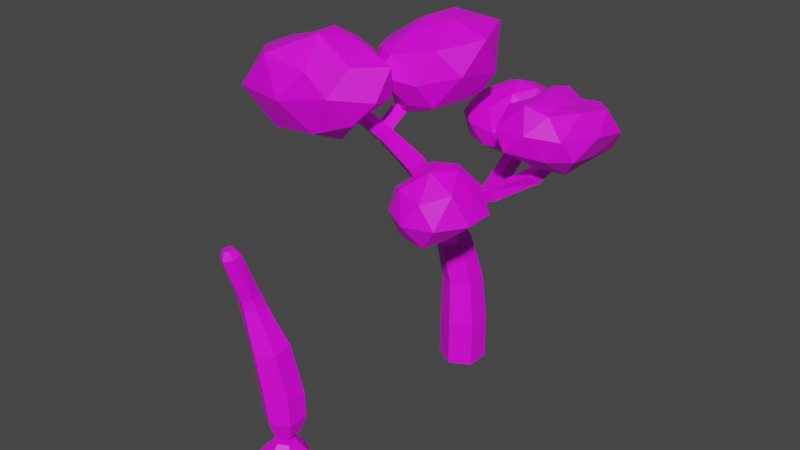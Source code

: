# Source: Tree.blend  (saved by Blender 3.4.6; exported with 4.5.12 LTS)
import bpy
from mathutils import Matrix  # noqa: F401  (used for matrix-valued properties, if any)

bpy.ops.wm.read_factory_settings(use_empty=True)
scene = bpy.context.scene
scene.name = 'Scene'

# ---- collections
col_collection = bpy.data.collections.new('Collection'); scene.collection.children.link(col_collection)

# ---- images (referenced by path relative to the original .blend; pixels are not part of the script)
import os
ASSET_DIR = os.environ.get("B2B_ASSET_DIR", "")  # directory of the original .blend (textures are referenced by path, not embedded)
HERE = os.path.dirname(os.path.abspath(__file__))  # packed textures are extracted next to this script under _unpacked/

def load_image(name, relpath, width, height, colorspace="sRGB"):
    """Load a texture the original file referenced (path relative to the .blend, or extracted next to this script)."""
    p = next((c for c in (os.path.join(HERE, relpath), os.path.join(ASSET_DIR, relpath)) if relpath and os.path.exists(c)), "")
    if p:
        img = bpy.data.images.load(p, check_existing=True)
        img.name = name
    else:  # same state as the original file: an image datablock whose file is absent (Cycles renders it pink)
        img = bpy.data.images.new(name, width, height)
        img.source = "FILE"
        img.filepath = "//" + (relpath or name)
    img.colorspace_settings.name = colorspace
    return img
img_colorpallet_png = load_image('ColorPallet.png', 'ColorPallet.png', 1024, 1024, 'sRGB')

# ---- materials (node trees are filled in below, after node groups)
mat_wood = bpy.data.materials.new('Wood')
mat_wood.use_transparent_shadow = False
mat_leafes = bpy.data.materials.new('Leafes')
mat_leafes.use_transparent_shadow = False
mat_wood_001 = bpy.data.materials.new('Wood.001')
mat_wood_001.use_transparent_shadow = False
mat_leafes_001 = bpy.data.materials.new('Leafes.001')
mat_leafes_001.use_transparent_shadow = False
mat_leafes_002 = bpy.data.materials.new('Leafes.002')
mat_leafes_002.use_transparent_shadow = False

# ---- material node trees
mat_wood.use_nodes = True; mat_wood.node_tree.nodes.clear()
_N = mat_wood.node_tree.nodes; _L = mat_wood.node_tree.links
n0 = _N.new('ShaderNodeBsdfPrincipled'); n0.name = 'Principled BSDF'; n0.location = (10, 300)
n0.distribution = 'GGX'
n0.subsurface_method = 'BURLEY'
n0.inputs[3].default_value = 1.45
n0.inputs[27].default_value = (0.0, 0.0, 0.0, 1.0)
n0.inputs[28].default_value = 1.0
n1 = _N.new('ShaderNodeOutputMaterial'); n1.name = 'Material Output'; n1.location = (300, 300)
n2 = _N.new('ShaderNodeTexImage'); n2.name = 'Image Texture'; n2.location = (-348, 195)
n2.image = img_colorpallet_png
_L.new(n0.outputs[0], n1.inputs[0])
_L.new(n2.outputs[0], n0.inputs[0])
n1.is_active_output = True
mat_leafes.use_nodes = True; mat_leafes.node_tree.nodes.clear()
_N = mat_leafes.node_tree.nodes; _L = mat_leafes.node_tree.links
n0 = _N.new('ShaderNodeBsdfPrincipled'); n0.name = 'Principled BSDF'; n0.location = (10, 300)
n0.distribution = 'GGX'
n0.subsurface_method = 'BURLEY'
n0.inputs[3].default_value = 1.45
n0.inputs[27].default_value = (0.0, 0.0, 0.0, 1.0)
n0.inputs[28].default_value = 1.0
n1 = _N.new('ShaderNodeOutputMaterial'); n1.name = 'Material Output'; n1.location = (300, 300)
n2 = _N.new('ShaderNodeTexImage'); n2.name = 'Image Texture'; n2.location = (-348, 195)
n2.image = img_colorpallet_png
_L.new(n0.outputs[0], n1.inputs[0])
_L.new(n2.outputs[0], n0.inputs[0])
n1.is_active_output = True
mat_wood_001.use_nodes = True; mat_wood_001.node_tree.nodes.clear()
_N = mat_wood_001.node_tree.nodes; _L = mat_wood_001.node_tree.links
n0 = _N.new('ShaderNodeBsdfPrincipled'); n0.name = 'Principled BSDF'; n0.location = (10, 300)
n0.distribution = 'GGX'
n0.subsurface_method = 'BURLEY'
n0.inputs[3].default_value = 1.45
n0.inputs[27].default_value = (0.0, 0.0, 0.0, 1.0)
n0.inputs[28].default_value = 1.0
n1 = _N.new('ShaderNodeOutputMaterial'); n1.name = 'Material Output'; n1.location = (300, 300)
n2 = _N.new('ShaderNodeTexImage'); n2.name = 'Image Texture.001'; n2.location = (-348, 195)
n2.image = img_colorpallet_png
_L.new(n0.outputs[0], n1.inputs[0])
_L.new(n2.outputs[0], n0.inputs[0])
n1.is_active_output = True
mat_leafes_001.use_nodes = True; mat_leafes_001.node_tree.nodes.clear()
_N = mat_leafes_001.node_tree.nodes; _L = mat_leafes_001.node_tree.links
n0 = _N.new('ShaderNodeBsdfPrincipled'); n0.name = 'Principled BSDF'; n0.location = (10, 300)
n0.distribution = 'GGX'
n0.subsurface_method = 'BURLEY'
n0.inputs[3].default_value = 1.45
n0.inputs[27].default_value = (0.0, 0.0, 0.0, 1.0)
n0.inputs[28].default_value = 1.0
n1 = _N.new('ShaderNodeOutputMaterial'); n1.name = 'Material Output'; n1.location = (300, 300)
_L.new(n0.outputs[0], n1.inputs[0])
n1.is_active_output = True
mat_leafes_002.use_nodes = True; mat_leafes_002.node_tree.nodes.clear()
_N = mat_leafes_002.node_tree.nodes; _L = mat_leafes_002.node_tree.links
n0 = _N.new('ShaderNodeBsdfPrincipled'); n0.name = 'Principled BSDF'; n0.location = (10, 300)
n0.distribution = 'GGX'
n0.subsurface_method = 'BURLEY'
n0.inputs[3].default_value = 1.45
n0.inputs[27].default_value = (0.0, 0.0, 0.0, 1.0)
n0.inputs[28].default_value = 1.0
n1 = _N.new('ShaderNodeOutputMaterial'); n1.name = 'Material Output'; n1.location = (300, 300)
_L.new(n0.outputs[0], n1.inputs[0])
n1.is_active_output = True

# ---- world
world_world = bpy.data.worlds.new('World'); scene.world = world_world
world_world.use_nodes = True; world_world.node_tree.nodes.clear()
_N = world_world.node_tree.nodes; _L = world_world.node_tree.links
n0 = _N.new('ShaderNodeOutputWorld'); n0.name = 'World Output'; n0.location = (300, 300)
n1 = _N.new('ShaderNodeBackground'); n1.name = 'Background'; n1.location = (10, 300)
n1.inputs[0].default_value = (0.05088, 0.05088, 0.05088, 1.0)
_L.new(n1.outputs[0], n0.inputs[0])
n0.is_active_output = True
world_world.color = (0.05088, 0.05088, 0.05088)
world_world.use_sun_shadow = False
world_world.sun_shadow_jitter_overblur = 0.0

# ---- meshes
me_icosphere_003 = bpy.data.meshes.new('Icosphere.003')
me_icosphere_003.from_pydata([(0.5006, 10.08, -2.556), (2.159, 10.93, -1.449), (-0.1553, 10.95, -0.7243), (-1.903, 10.92, -2.404), (-0.1676, 11.0, -4.573), (2.385, 10.77, -4.101), (1.012, 12.68, -1.018), (-1.43, 12.73, -1.337), (-1.467, 12.88, -3.819), (1.305, 12.83, -4.939), (2.521, 12.97, -2.633), (0.5108, 13.96, -2.592), (0.1744, 10.34, -1.661), (1.4, 10.25, -1.971), (1.017, 10.87, -0.9453), (2.649, 10.55, -2.589), (1.525, 10.12, -3.3), (-0.6614, 10.27, -2.52), (-1.412, 10.82, -1.41), (0.1905, 10.3, -3.517), (-0.9834, 10.87, -3.567), (1.243, 10.59, -4.745), (2.826, 11.86, -1.831), (3.053, 11.92, -3.551), (0.4636, 11.79, -0.5237), (1.685, 11.84, -1.003), (-2.138, 11.91, -1.734), (-1.112, 11.9, -0.8068), (-1.109, 11.9, -4.767), (-1.93, 11.98, -3.274), (2.175, 11.9, -4.924), (0.4861, 11.92, -5.477), (1.952, 12.99, -1.635), (-0.1018, 12.81, -1.043), (-1.646, 12.94, -2.556), (-0.2479, 12.96, -4.852), (2.262, 13.08, -3.757), (0.8379, 13.56, -1.672), (1.665, 13.78, -2.595), (-0.3194, 13.48, -2.012), (-0.3654, 13.59, -3.164), (0.827, 13.66, -3.517), (-0.1661, -0.7896, -0.6961), (-0.1661, 1.593, -0.6961), (0.8655, -0.7896, -0.1005), (0.8655, 1.593, -0.1005), (0.8655, -0.7896, 1.091), (0.8655, 1.593, 1.091), (-0.1661, -0.7896, 1.686), (-0.1661, 1.593, 1.686), (-1.198, -0.7896, 1.091), (-1.198, 1.593, 1.091), (-1.198, -0.7896, -0.1005), (-1.198, 1.593, -0.1005), (-0.2763, 3.93, -0.5533), (0.6316, 3.93, -0.02914), (0.6316, 3.93, 1.019), (-0.2763, 3.93, 1.543), (-1.184, 3.93, 1.019), (-1.184, 3.93, -0.02914), (-0.6539, 6.277, -0.07472), (0.127, 6.378, 0.3901), (0.1407, 6.247, 1.295), (-0.6265, 6.014, 1.735), (-1.407, 5.914, 1.27), (-1.421, 6.045, 0.3652), (-1.416, 8.795, 1.128), (-0.898, 8.881, 1.317), (-0.7638, 8.737, 1.84), (-1.148, 8.507, 2.173), (-1.666, 8.421, 1.984), (-1.8, 8.565, 1.462), (-1.941, 10.81, 2.144), (-1.466, 10.96, 2.399), (-1.323, 10.71, 2.881), (-1.655, 10.33, 3.108), (-2.13, 10.18, 2.853), (-2.273, 10.42, 2.371), (-3.234, 12.7, 3.52), (-2.796, 12.83, 3.755), (-2.655, 12.63, 4.172), (-2.933, 12.35, 4.304), (-3.369, 12.22, 4.066), (-3.529, 12.37, 3.7), (-4.096, 13.95, 4.534), (-3.754, 14.05, 4.718), (-3.651, 13.88, 5.066), (-3.89, 13.6, 5.23), (-4.233, 13.49, 5.046), (-4.336, 13.67, 4.698), (-1.609, 7.864, 1.826), (-1.716, 8.006, 1.218), (-0.563, 8.184, 1.719), (-1.032, 7.953, 2.076), (-1.247, 8.236, 0.8613), (-0.6704, 8.325, 1.111), (2.032, 9.906, 1.538), (1.897, 10.05, 1.015), (2.232, 9.353, 1.417), (2.125, 9.495, 0.8094), (3.934, 11.06, 1.257), (3.576, 11.23, 0.8599), (4.272, 10.7, 0.9157), (3.906, 10.89, 0.4339), (4.721, 12.0, 1.029), (4.286, 12.13, 0.7028), (5.065, 11.75, 0.6069), (4.607, 11.91, 0.2008), (1.235, 9.773, 1.087), (1.463, 9.218, 0.8809), (1.37, 9.629, 1.609), (1.57, 9.076, 1.488), (1.109, 11.03, -2.495), (1.337, 10.47, -2.701), (0.4472, 10.75, -2.424), (0.6747, 10.2, -2.629), (-3.078, 11.8, 3.756), (-3.245, 11.95, 3.392), (-2.355, 12.22, 3.873), (-2.634, 11.93, 4.0), (-2.969, 12.28, 3.174), (-2.501, 12.42, 3.453), (-2.191, 14.95, 1.421), (-2.628, 14.82, 1.186), (-2.341, 14.4, 0.8795), (-1.895, 14.54, 1.119), (-4.846, 15.08, 5.569), (-4.683, 15.1, 5.684), (-4.685, 15.04, 5.875), (-4.849, 14.95, 5.95), (-5.011, 14.93, 5.835), (-5.01, 14.99, 5.644), (-4.743, 12.35, 4.753), (-2.393, 13.52, 6.449), (-5.862, 13.1, 7.863), (-8.109, 13.04, 4.875), (-5.734, 13.54, 2.107), (-3.13, 13.7, 3.769), (-3.504, 16.37, 8.231), (-7.383, 16.46, 6.795), (-7.589, 15.71, 2.758), (-4.796, 15.68, 2.194), (-1.185, 16.25, 5.046), (-4.579, 17.53, 5.072), (-5.045, 12.46, 5.996), (-3.623, 12.36, 5.791), (-3.88, 13.07, 7.419), (-2.763, 13.52, 5.198), (-4.104, 12.54, 4.131), (-6.069, 12.55, 4.934), (-7.209, 12.76, 6.435), (-5.094, 12.47, 3.674), (-7.288, 13.06, 3.048), (-4.233, 13.52, 2.857), (-1.336, 14.74, 5.969), (-1.784, 14.43, 4.317), (-4.724, 14.87, 8.784), (-2.789, 15.05, 7.651), (-9.075, 14.76, 6.243), (-7.413, 14.93, 8.387), (-6.92, 14.56, 2.082), (-8.953, 14.44, 3.39), (-3.532, 14.65, 2.929), (-5.538, 14.6, 1.661), (-2.328, 16.36, 6.55), (-5.707, 16.81, 8.507), (-7.917, 16.27, 4.466), (-6.025, 15.87, 1.879), (-2.766, 15.79, 3.881), (-4.181, 17.57, 6.535), (-3.222, 17.12, 5.043), (-5.608, 17.06, 5.873), (-5.795, 16.85, 4.169), (-4.279, 16.76, 3.815), (-2.549, 12.84, 1.401), (-0.4682, 13.83, 2.927), (-2.873, 14.15, 2.865), (-4.383, 14.18, 1.308), (-3.131, 14.21, -0.6344), (0.03025, 13.92, -0.3048), (-2.106, 16.37, 4.01), (-4.211, 15.92, 2.429), (-4.319, 15.94, 0.04819), (-1.364, 16.56, -1.777), (1.483, 17.24, 1.59), (-2.288, 17.53, 1.246), (-2.785, 13.0, 2.604), (-1.574, 13.19, 2.207), (-1.798, 13.8, 3.249), (0.1012, 13.9, 1.277), (-1.463, 13.26, 0.691), (-3.538, 13.39, 1.296), (-3.85, 14.04, 2.185), (-2.852, 13.44, 0.408), (-3.929, 14.05, 0.3068), (-1.602, 13.95, -0.7187), (0.8813, 15.53, 2.538), (1.054, 15.21, 0.1846), (-2.641, 15.35, 4.429), (-0.8648, 15.04, 3.757), (-4.773, 15.07, 2.002), (-3.623, 15.08, 2.762), (-4.026, 15.08, -0.6855), (-4.796, 15.08, 0.5979), (-0.174, 15.34, -1.455), (-2.263, 15.23, -1.563), (-0.149, 16.72, 3.237), (-3.183, 16.33, 3.375), (-4.589, 16.08, 1.291), (-3.162, 16.4, -0.8882), (0.5986, 17.42, -0.695), (-2.194, 17.14, 2.617), (-0.6502, 17.72, 1.397), (-3.384, 16.68, 1.92), (-3.397, 16.98, 0.582), (-1.666, 17.73, -0.1539), (4.996, 11.36, 0.4768), (6.65, 12.76, 2.013), (3.626, 12.83, 3.077), (2.229, 12.63, 0.5436), (4.376, 12.73, -1.487), (6.847, 12.57, -1.023), (5.372, 14.68, 2.265), (2.931, 14.56, 1.762), (3.486, 14.73, -0.5514), (5.265, 14.43, -0.893), (7.304, 15.01, 0.5872), (4.871, 15.09, 0.4452), (4.516, 11.79, 1.645), (5.857, 11.74, 1.363), (5.504, 12.69, 2.647), (6.765, 12.62, 0.4137), (5.806, 11.71, -0.09653), (3.648, 11.84, 0.4572), (2.534, 12.69, 1.895), (4.594, 11.98, -0.4237), (3.446, 12.73, -0.474), (5.633, 12.46, -1.59), (7.329, 13.91, 1.256), (7.53, 13.69, -0.356), (4.702, 13.86, 3.143), (6.288, 13.8, 2.599), (2.216, 13.46, 1.271), (2.923, 13.66, 2.725), (3.678, 13.79, -1.216), (2.71, 13.73, -0.04498), (6.54, 13.53, -1.624), (4.994, 13.55, -2.002), (6.727, 15.1, 1.906), (4.163, 14.96, 2.345), (3.348, 14.58, 0.5513), (4.295, 14.89, -1.15), (6.363, 14.85, -0.4189), (5.224, 14.94, 1.449), (5.895, 14.86, 0.6224), (4.239, 15.0, 1.043), (4.072, 15.14, -0.1908), (4.973, 14.75, -0.3557), (-1.531, 6.775, 0.683), (-0.7776, 6.737, 1.862), (-0.1701, 7.103, 0.6589), (-1.482, 6.64, 1.477), (-0.1215, 6.968, 1.453), (-0.8749, 7.007, 0.274), (0.6083, 7.786, 4.008), (1.136, 7.879, 3.593), (0.2871, 8.089, 3.672), (0.7357, 8.163, 3.284), (1.188, 9.71, 5.114), (1.716, 9.803, 4.7), (0.8669, 10.01, 4.779), (1.315, 10.09, 4.39), (1.12, 8.697, 4.685), (2.577, 9.073, 5.695), (0.5902, 8.969, 6.552), (-0.7216, 9.025, 4.58), (0.6166, 9.14, 3.089), (2.696, 9.171, 3.518), (1.92, 11.07, 6.921), (-0.3467, 10.9, 5.805), (-0.143, 10.74, 3.703), (1.709, 10.82, 3.047), (3.178, 11.04, 4.643), (1.226, 12.12, 4.607), (0.8853, 8.611, 5.56), (1.882, 8.807, 5.224), (1.765, 8.671, 6.451), (2.681, 9.099, 4.674), (1.884, 8.812, 4.137), (0.19, 8.494, 4.659), (-0.05521, 9.021, 5.556), (0.88, 8.612, 3.793), (-0.411, 8.868, 3.6), (1.673, 9.04, 3.171), (3.61, 9.972, 5.469), (3.546, 9.96, 3.801), (1.207, 9.917, 7.271), (2.685, 9.931, 6.806), (-0.7169, 9.932, 5.26), (-0.1848, 10.02, 6.519), (-0.291, 9.924, 2.689), (-0.8728, 9.798, 3.964), (2.572, 9.961, 2.78), (1.195, 9.968, 2.672), (2.984, 11.49, 5.903), (0.5184, 11.3, 6.543), (-0.3411, 10.91, 4.673), (0.6419, 11.04, 2.975), (2.688, 11.21, 3.542), (1.539, 12.12, 5.633), (2.298, 12.04, 4.619), (0.4312, 11.56, 5.224), (0.3051, 11.76, 4.02), (1.555, 11.85, 3.609)], [], [(0, 13, 12), (1, 13, 15), (0, 12, 17), (0, 17, 19), (0, 19, 16), (1, 15, 22), (2, 14, 24), (3, 18, 26), (4, 20, 28), (5, 21, 30), (1, 22, 25), (2, 24, 27), (3, 26, 29), (4, 28, 31), (5, 30, 23), (6, 32, 37), (7, 33, 39), (8, 34, 40), (9, 35, 41), (10, 36, 38), (38, 41, 11), (38, 36, 41), (36, 9, 41), (41, 40, 11), (41, 35, 40), (35, 8, 40), (40, 39, 11), (40, 34, 39), (34, 7, 39), (39, 37, 11), (39, 33, 37), (33, 6, 37), (37, 38, 11), (37, 32, 38), (32, 10, 38), (23, 36, 10), (23, 30, 36), (30, 9, 36), (31, 35, 9), (31, 28, 35), (28, 8, 35), (29, 34, 8), (29, 26, 34), (26, 7, 34), (27, 33, 7), (27, 24, 33), (24, 6, 33), (25, 32, 6), (25, 22, 32), (22, 10, 32), (30, 31, 9), (30, 21, 31), (21, 4, 31), (28, 29, 8), (28, 20, 29), (20, 3, 29), (26, 27, 7), (26, 18, 27), (18, 2, 27), (24, 25, 6), (24, 14, 25), (14, 1, 25), (22, 23, 10), (22, 15, 23), (15, 5, 23), (16, 21, 5), (16, 19, 21), (19, 4, 21), (19, 20, 4), (19, 17, 20), (17, 3, 20), (17, 18, 3), (17, 12, 18), (12, 2, 18), (15, 16, 5), (15, 13, 16), (13, 0, 16), (12, 14, 2), (12, 13, 14), (13, 1, 14), (42, 43, 45, 44), (44, 45, 47, 46), (46, 47, 49, 48), (48, 49, 51, 50), (47, 45, 55, 56), (50, 51, 53, 52), (52, 53, 43, 42), (42, 44, 46, 48, 50, 52), (55, 54, 60, 61), (53, 51, 58, 59), (45, 43, 54, 55), (49, 47, 56, 57), (43, 53, 59, 54), (51, 49, 57, 58), (91, 90, 70, 71), (54, 59, 65, 60), (58, 57, 63, 64), (56, 55, 61, 62), (59, 58, 64, 65), (57, 56, 62, 63), (66, 71, 77, 72), (93, 92, 68, 69), (95, 94, 66, 67), (94, 91, 71, 66), (90, 93, 69, 70), (108, 97, 112, 114), (117, 116, 82, 83), (70, 69, 75, 76), (68, 67, 73, 74), (71, 70, 76, 77), (69, 68, 74, 75), (67, 66, 72, 73), (78, 83, 89, 84), (119, 118, 80, 81), (120, 78, 123, 124), (120, 117, 83, 78), (116, 119, 81, 82), (118, 121, 79, 80), (89, 88, 130, 131), (82, 81, 87, 88), (80, 79, 85, 86), (83, 82, 88, 89), (81, 80, 86, 87), (79, 78, 84, 85), (262, 260, 95, 92), (261, 259, 93, 90), (263, 258, 91, 94), (260, 263, 94, 95), (259, 262, 92, 93), (258, 261, 90, 91), (99, 97, 101, 103), (108, 110, 96, 97), (111, 109, 99, 98), (110, 111, 98, 96), (102, 103, 107, 106), (97, 96, 100, 101), (98, 99, 103, 102), (96, 98, 102, 100), (106, 107, 105, 104), (100, 102, 106, 104), (103, 101, 105, 107), (101, 100, 104, 105), (68, 92, 111, 110), (92, 95, 109, 111), (67, 68, 110, 108), (95, 67, 108, 109), (115, 114, 112, 113), (97, 99, 113, 112), (109, 108, 114, 115), (99, 109, 115, 113), (74, 73, 121, 118), (76, 75, 119, 116), (72, 77, 117, 120), (73, 72, 120, 121), (75, 74, 118, 119), (77, 76, 116, 117), (125, 124, 123, 122), (121, 120, 124, 125), (79, 121, 125, 122), (78, 79, 122, 123), (127, 126, 131, 130, 129, 128), (87, 86, 128, 129), (85, 84, 126, 127), (84, 89, 131, 126), (88, 87, 129, 130), (86, 85, 127, 128), (132, 145, 144), (133, 145, 147), (132, 144, 149), (132, 149, 151), (132, 151, 148), (133, 147, 154), (134, 146, 156), (135, 150, 158), (136, 152, 160), (137, 153, 162), (133, 154, 157), (134, 156, 159), (135, 158, 161), (136, 160, 163), (137, 162, 155), (138, 164, 169), (139, 165, 171), (140, 166, 172), (141, 167, 173), (142, 168, 170), (170, 173, 143), (170, 168, 173), (168, 141, 173), (173, 172, 143), (173, 167, 172), (167, 140, 172), (172, 171, 143), (172, 166, 171), (166, 139, 171), (171, 169, 143), (171, 165, 169), (165, 138, 169), (169, 170, 143), (169, 164, 170), (164, 142, 170), (155, 168, 142), (155, 162, 168), (162, 141, 168), (163, 167, 141), (163, 160, 167), (160, 140, 167), (161, 166, 140), (161, 158, 166), (158, 139, 166), (159, 165, 139), (159, 156, 165), (156, 138, 165), (157, 164, 138), (157, 154, 164), (154, 142, 164), (162, 163, 141), (162, 153, 163), (153, 136, 163), (160, 161, 140), (160, 152, 161), (152, 135, 161), (158, 159, 139), (158, 150, 159), (150, 134, 159), (156, 157, 138), (156, 146, 157), (146, 133, 157), (154, 155, 142), (154, 147, 155), (147, 137, 155), (148, 153, 137), (148, 151, 153), (151, 136, 153), (151, 152, 136), (151, 149, 152), (149, 135, 152), (149, 150, 135), (149, 144, 150), (144, 134, 150), (147, 148, 137), (147, 145, 148), (145, 132, 148), (144, 146, 134), (144, 145, 146), (145, 133, 146), (174, 187, 186), (175, 187, 189), (174, 186, 191), (174, 191, 193), (174, 193, 190), (175, 189, 196), (176, 188, 198), (177, 192, 200), (178, 194, 202), (179, 195, 204), (175, 196, 199), (176, 198, 201), (177, 200, 203), (178, 202, 205), (179, 204, 197), (180, 206, 211), (181, 207, 213), (182, 208, 214), (183, 209, 215), (184, 210, 212), (212, 215, 185), (212, 210, 215), (210, 183, 215), (215, 214, 185), (215, 209, 214), (209, 182, 214), (214, 213, 185), (214, 208, 213), (208, 181, 213), (213, 211, 185), (213, 207, 211), (207, 180, 211), (211, 212, 185), (211, 206, 212), (206, 184, 212), (197, 210, 184), (197, 204, 210), (204, 183, 210), (205, 209, 183), (205, 202, 209), (202, 182, 209), (203, 208, 182), (203, 200, 208), (200, 181, 208), (201, 207, 181), (201, 198, 207), (198, 180, 207), (199, 206, 180), (199, 196, 206), (196, 184, 206), (204, 205, 183), (204, 195, 205), (195, 178, 205), (202, 203, 182), (202, 194, 203), (194, 177, 203), (200, 201, 181), (200, 192, 201), (192, 176, 201), (198, 199, 180), (198, 188, 199), (188, 175, 199), (196, 197, 184), (196, 189, 197), (189, 179, 197), (190, 195, 179), (190, 193, 195), (193, 178, 195), (193, 194, 178), (193, 191, 194), (191, 177, 194), (191, 192, 177), (191, 186, 192), (186, 176, 192), (189, 190, 179), (189, 187, 190), (187, 174, 190), (186, 188, 176), (186, 187, 188), (187, 175, 188), (216, 229, 228), (217, 229, 231), (216, 228, 233), (216, 233, 235), (216, 235, 232), (217, 231, 238), (218, 230, 240), (219, 234, 242), (220, 236, 244), (221, 237, 246), (217, 238, 241), (218, 240, 243), (219, 242, 245), (220, 244, 247), (221, 246, 239), (222, 248, 253), (223, 249, 255), (224, 250, 256), (225, 251, 257), (226, 252, 254), (254, 257, 227), (254, 252, 257), (252, 225, 257), (257, 256, 227), (257, 251, 256), (251, 224, 256), (256, 255, 227), (256, 250, 255), (250, 223, 255), (255, 253, 227), (255, 249, 253), (249, 222, 253), (253, 254, 227), (253, 248, 254), (248, 226, 254), (239, 252, 226), (239, 246, 252), (246, 225, 252), (247, 251, 225), (247, 244, 251), (244, 224, 251), (245, 250, 224), (245, 242, 250), (242, 223, 250), (243, 249, 223), (243, 240, 249), (240, 222, 249), (241, 248, 222), (241, 238, 248), (238, 226, 248), (246, 247, 225), (246, 237, 247), (237, 220, 247), (244, 245, 224), (244, 236, 245), (236, 219, 245), (242, 243, 223), (242, 234, 243), (234, 218, 243), (240, 241, 222), (240, 230, 241), (230, 217, 241), (238, 239, 226), (238, 231, 239), (231, 221, 239), (232, 237, 221), (232, 235, 237), (235, 220, 237), (235, 236, 220), (235, 233, 236), (233, 219, 236), (233, 234, 219), (233, 228, 234), (228, 218, 234), (231, 232, 221), (231, 229, 232), (229, 216, 232), (228, 230, 218), (228, 229, 230), (229, 217, 230), (65, 64, 261, 258), (63, 62, 265, 264), (61, 60, 263, 260), (60, 65, 258, 263), (64, 63, 259, 261), (62, 61, 260, 262), (267, 266, 270, 271), (62, 262, 267, 265), (262, 259, 266, 267), (259, 63, 264, 266), (268, 269, 271, 270), (266, 264, 268, 270), (265, 267, 271, 269), (264, 265, 269, 268), (272, 285, 284), (273, 285, 287), (272, 284, 289), (272, 289, 291), (272, 291, 288), (273, 287, 294), (274, 286, 296), (275, 290, 298), (276, 292, 300), (277, 293, 302), (273, 294, 297), (274, 296, 299), (275, 298, 301), (276, 300, 303), (277, 302, 295), (278, 304, 309), (279, 305, 311), (280, 306, 312), (281, 307, 313), (282, 308, 310), (310, 313, 283), (310, 308, 313), (308, 281, 313), (313, 312, 283), (313, 307, 312), (307, 280, 312), (312, 311, 283), (312, 306, 311), (306, 279, 311), (311, 309, 283), (311, 305, 309), (305, 278, 309), (309, 310, 283), (309, 304, 310), (304, 282, 310), (295, 308, 282), (295, 302, 308), (302, 281, 308), (303, 307, 281), (303, 300, 307), (300, 280, 307), (301, 306, 280), (301, 298, 306), (298, 279, 306), (299, 305, 279), (299, 296, 305), (296, 278, 305), (297, 304, 278), (297, 294, 304), (294, 282, 304), (302, 303, 281), (302, 293, 303), (293, 276, 303), (300, 301, 280), (300, 292, 301), (292, 275, 301), (298, 299, 279), (298, 290, 299), (290, 274, 299), (296, 297, 278), (296, 286, 297), (286, 273, 297), (294, 295, 282), (294, 287, 295), (287, 277, 295), (288, 293, 277), (288, 291, 293), (291, 276, 293), (291, 292, 276), (291, 289, 292), (289, 275, 292), (289, 290, 275), (289, 284, 290), (284, 274, 290), (287, 288, 277), (287, 285, 288), (285, 272, 288), (284, 286, 274), (284, 285, 286), (285, 273, 286)])
me_icosphere_003.polygons.foreach_set('material_index', [1, 1, 1, 1, 1, 1, 1, 1, 1, 1, 1, 1, 1, 1, 1, 1, 1, 1, 1, 1, 1, 1, 1, 1, 1, 1, 1, 1, 1, 1, 1, 1, 1, 1, 1, 1, 1, 1, 1, 1, 1, 1, 1, 1, 1, 1, 1, 1, 1, 1, 1, 1, 1, 1, 1, 1, 1, 1, 1, 1, 1, 1, 1, 1, 1, 1, 1, 1, 1, 1, 1, 1, 1, 1, 1, 1, 1, 1, 1, 1, 0, 0, 0, 0, 0, 0, 0, 0, 0, 0, 0, 0, 0, 0, 0, 0, 0, 0, 0, 0, 0, 0, 0, 0, 0, 0, 0, 0, 0, 0, 0, 0, 0, 0, 0, 0, 0, 0, 0, 0, 0, 0, 0, 0, 0, 0, 0, 0, 0, 0, 0, 0, 0, 0, 0, 0, 0, 0, 0, 0, 0, 0, 0, 0, 0, 0, 0, 0, 0, 0, 0, 0, 0, 0, 0, 0, 0, 0, 0, 0, 0, 0, 0, 0, 0, 0, 1, 1, 1, 1, 1, 1, 1, 1, 1, 1, 1, 1, 1, 1, 1, 1, 1, 1, 1, 1, 1, 1, 1, 1, 1, 1, 1, 1, 1, 1, 1, 1, 1, 1, 1, 1, 1, 1, 1, 1, 1, 1, 1, 1, 1, 1, 1, 1, 1, 1, 1, 1, 1, 1, 1, 1, 1, 1, 1, 1, 1, 1, 1, 1, 1, 1, 1, 1, 1, 1, 1, 1, 1, 1, 1, 1, 1, 1, 1, 1, 1, 1, 1, 1, 1, 1, 1, 1, 1, 1, 1, 1, 1, 1, 1, 1, 1, 1, 1, 1, 1, 1, 1, 1, 1, 1, 1, 1, 1, 1, 1, 1, 1, 1, 1, 1, 1, 1, 1, 1, 1, 1, 1, 1, 1, 1, 1, 1, 1, 1, 1, 1, 1, 1, 1, 1, 1, 1, 1, 1, 1, 1, 1, 1, 1, 1, 1, 1, 1, 1, 1, 1, 1, 1, 1, 1, 1, 1, 1, 1, 1, 1, 1, 1, 1, 1, 1, 1, 1, 1, 1, 1, 1, 1, 1, 1, 1, 1, 1, 1, 1, 1, 1, 1, 1, 1, 1, 1, 1, 1, 1, 1, 1, 1, 1, 1, 1, 1, 1, 1, 1, 1, 1, 1, 1, 1, 1, 1, 1, 1, 1, 1, 1, 1, 1, 1, 1, 1, 1, 1, 1, 1, 1, 1, 1, 1, 1, 1, 1, 1, 1, 1, 1, 1, 1, 1, 1, 1, 1, 1, 0, 0, 0, 0, 0, 0, 0, 0, 0, 0, 0, 0, 0, 0, 1, 1, 1, 1, 1, 1, 1, 1, 1, 1, 1, 1, 1, 1, 1, 1, 1, 1, 1, 1, 1, 1, 1, 1, 1, 1, 1, 1, 1, 1, 1, 1, 1, 1, 1, 1, 1, 1, 1, 1, 1, 1, 1, 1, 1, 1, 1, 1, 1, 1, 1, 1, 1, 1, 1, 1, 1, 1, 1, 1, 1, 1, 1, 1, 1, 1, 1, 1, 1, 1, 1, 1, 1, 1, 1, 1, 1, 1, 1, 1])
_uv = me_icosphere_003.uv_layers.new(name='UVMap')
_uv.uv.foreach_set('vector', [0.8164, 0.1756, 0.8164, 0.1756, 0.8164, 0.1756, 0.8164, 0.1756, 0.8164, 0.1756, 0.8164, 0.1756, 0.8164, 0.1756, 0.8164, 0.1756, 0.8164, 0.1756, 0.8164, 0.1756, 0.8164, 0.1756, 0.8164, 0.1756, 0.8164, 0.1756, 0.8164, 0.1756, 0.8164, 0.1756, 0.8164, 0.1756, 0.8164, 0.1756, 0.8164, 0.1756, 0.8164, 0.1756, 0.8164, 0.1756, 0.8164, 0.1756, 0.8164, 0.1756, 0.8164, 0.1756, 0.8164, 0.1756, 0.8164, 0.1756, 0.8164, 0.1756, 0.8164, 0.1756, 0.8164, 0.1756, 0.8164, 0.1756, 0.8164, 0.1756, 0.8164, 0.1756, 0.8164, 0.1756, 0.8164, 0.1756, 0.8164, 0.1756, 0.8164, 0.1756, 0.8164, 0.1756, 0.8164, 0.1756, 0.8164, 0.1756, 0.8164, 0.1756, 0.8164, 0.1756, 0.8164, 0.1756, 0.8164, 0.1756, 0.8164, 0.1756, 0.8164, 0.1756, 0.8164, 0.1756, 0.8164, 0.1756, 0.8164, 0.1756, 0.8164, 0.1756, 0.8164, 0.1756, 0.8164, 0.1756, 0.8164, 0.1756, 0.8164, 0.1756, 0.8164, 0.1756, 0.8164, 0.1756, 0.8164, 0.1756, 0.8164, 0.1756, 0.8164, 0.1756, 0.8164, 0.1756, 0.8164, 0.1756, 0.8164, 0.1756, 0.8164, 0.1756, 0.8164, 0.1756, 0.8164, 0.1756, 0.8164, 0.1756, 0.8164, 0.1756, 0.8164, 0.1756, 0.8164, 0.1756, 0.8164, 0.1756, 0.8164, 0.1756, 0.8164, 0.1756, 0.8164, 0.1756, 0.8164, 0.1756, 0.8164, 0.1756, 0.8164, 0.1756, 0.8164, 0.1756, 0.8164, 0.1756, 0.8164, 0.1756, 0.8164, 0.1756, 0.8164, 0.1756, 0.8164, 0.1756, 0.8164, 0.1756, 0.8164, 0.1756, 0.8164, 0.1756, 0.8164, 0.1756, 0.8164, 0.1756, 0.8164, 0.1756, 0.8164, 0.1756, 0.8164, 0.1756, 0.8164, 0.1756, 0.8164, 0.1756, 0.8164, 0.1756, 0.8164, 0.1756, 0.8164, 0.1756, 0.8164, 0.1756, 0.8164, 0.1756, 0.8164, 0.1756, 0.8164, 0.1756, 0.8164, 0.1756, 0.8164, 0.1756, 0.8164, 0.1756, 0.8164, 0.1756, 0.8164, 0.1756, 0.8164, 0.1756, 0.8164, 0.1756, 0.8164, 0.1756, 0.8164, 0.1756, 0.8164, 0.1756, 0.8164, 0.1756, 0.8164, 0.1756, 0.8164, 0.1756, 0.8164, 0.1756, 0.8164, 0.1756, 0.8164, 0.1756, 0.8164, 0.1756, 0.8164, 0.1756, 0.8164, 0.1756, 0.8164, 0.1756, 0.8164, 0.1756, 0.8164, 0.1756, 0.8164, 0.1756, 0.8164, 0.1756, 0.8164, 0.1756, 0.8164, 0.1756, 0.8164, 0.1756, 0.8164, 0.1756, 0.8164, 0.1756, 0.8164, 0.1756, 0.8164, 0.1756, 0.8164, 0.1756, 0.8164, 0.1756, 0.8164, 0.1756, 0.8164, 0.1756, 0.8164, 0.1756, 0.8164, 0.1756, 0.8164, 0.1756, 0.8164, 0.1756, 0.8164, 0.1756, 0.8164, 0.1756, 0.8164, 0.1756, 0.8164, 0.1756, 0.8164, 0.1756, 0.8164, 0.1756, 0.8164, 0.1756, 0.8164, 0.1756, 0.8164, 0.1756, 0.8164, 0.1756, 0.8164, 0.1756, 0.8164, 0.1756, 0.8164, 0.1756, 0.8164, 0.1756, 0.8164, 0.1756, 0.8164, 0.1756, 0.8164, 0.1756, 0.8164, 0.1756, 0.8164, 0.1756, 0.8164, 0.1756, 0.8164, 0.1756, 0.8164, 0.1756, 0.8164, 0.1756, 0.8164, 0.1756, 0.8164, 0.1756, 0.8164, 0.1756, 0.8164, 0.1756, 0.8164, 0.1756, 0.8164, 0.1756, 0.8164, 0.1756, 0.8164, 0.1756, 0.8164, 0.1756, 0.8164, 0.1756, 0.8164, 0.1756, 0.8164, 0.1756, 0.8164, 0.1756, 0.8164, 0.1756, 0.8164, 0.1756, 0.8164, 0.1756, 0.8164, 0.1756, 0.8164, 0.1756, 0.8164, 0.1756, 0.8164, 0.1756, 0.8164, 0.1756, 0.8164, 0.1756, 0.8164, 0.1756, 0.8164, 0.1756, 0.8164, 0.1756, 0.8164, 0.1756, 0.8164, 0.1756, 0.8164, 0.1756, 0.8164, 0.1756, 0.8164, 0.1756, 0.8164, 0.1756, 0.8164, 0.1756, 0.8164, 0.1756, 0.8164, 0.1756, 0.8164, 0.1756, 0.8164, 0.1756, 0.8164, 0.1756, 0.8164, 0.1756, 0.8164, 0.1756, 0.8164, 0.1756, 0.8164, 0.1756, 0.8164, 0.1756, 0.8164, 0.1756, 0.8164, 0.1756, 0.8164, 0.1756, 0.8164, 0.1756, 0.8164, 0.1756, 0.8164, 0.1756, 0.8164, 0.1756, 0.8164, 0.1756, 0.8164, 0.1756, 0.8164, 0.1756, 0.8164, 0.1756, 0.8164, 0.1756, 0.8164, 0.1756, 0.8164, 0.1756, 0.8164, 0.1756, 0.8164, 0.1756, 0.8164, 0.1756, 0.8164, 0.1756, 0.8164, 0.1756, 0.8164, 0.1756, 0.8164, 0.1756, 0.8164, 0.1756, 0.8164, 0.1756, 0.8164, 0.1756, 0.8164, 0.1756, 0.8164, 0.1756, 0.8164, 0.1756, 0.8164, 0.1756, 0.8164, 0.1756, 0.8164, 0.1756, 0.8164, 0.1756, 0.8164, 0.1756, 0.8164, 0.1756, 0.8164, 0.1756, 0.8164, 0.1756, 0.8164, 0.1756, 0.8164, 0.1756, 0.8164, 0.1756, 0.8164, 0.1756, 0.8069, 0.4414, 0.8069, 0.4414, 0.8069, 0.4414, 0.8069, 0.4414, 0.8069, 0.4414, 0.8069, 0.4414, 0.8069, 0.4414, 0.8069, 0.4414, 0.8069, 0.4414, 0.8069, 0.4414, 0.8069, 0.4414, 0.8069, 0.4414, 0.8069, 0.4414, 0.8069, 0.4414, 0.8069, 0.4414, 0.8069, 0.4414, 0.8069, 0.4414, 0.8069, 0.4414, 0.8069, 0.4414, 0.8069, 0.4414, 0.8069, 0.4414, 0.8069, 0.4414, 0.8069, 0.4414, 0.8069, 0.4414, 0.8069, 0.4414, 0.8069, 0.4414, 0.8069, 0.4414, 0.8069, 0.4414, 0.8069, 0.4414, 0.8069, 0.4414, 0.8069, 0.4414, 0.8069, 0.4414, 0.8069, 0.4414, 0.8069, 0.4414, 0.8069, 0.4414, 0.8069, 0.4414, 0.8069, 0.4414, 0.8069, 0.4414, 0.8069, 0.4414, 0.8069, 0.4414, 0.8069, 0.4414, 0.8069, 0.4414, 0.8069, 0.4414, 0.8069, 0.4414, 0.8069, 0.4414, 0.8069, 0.4414, 0.8069, 0.4414, 0.8069, 0.4414, 0.8069, 0.4414, 0.8069, 0.4414, 0.8069, 0.4414, 0.8069, 0.4414, 0.8069, 0.4414, 0.8069, 0.4414, 0.8069, 0.4414, 0.8069, 0.4414, 0.8069, 0.4414, 0.8069, 0.4414, 0.8069, 0.4414, 0.8069, 0.4414, 0.8069, 0.4414, 0.8069, 0.4414, 0.8069, 0.4414, 0.8069, 0.4414, 0.8069, 0.4414, 0.8069, 0.4414, 0.8069, 0.4414, 0.8069, 0.4414, 0.8069, 0.4414, 0.8069, 0.4414, 0.8069, 0.4414, 0.8069, 0.4414, 0.8069, 0.4414, 0.8069, 0.4414, 0.8069, 0.4414, 0.8069, 0.4414, 0.8069, 0.4414, 0.8069, 0.4414, 0.8069, 0.4414, 0.8069, 0.4414, 0.8069, 0.4414, 0.8069, 0.4414, 0.8069, 0.4414, 0.8069, 0.4414, 0.8069, 0.4414, 0.8069, 0.4414, 0.8069, 0.4414, 0.8069, 0.4414, 0.8069, 0.4414, 0.8069, 0.4414, 0.8069, 0.4414, 0.8069, 0.4414, 0.8069, 0.4414, 0.8069, 0.4414, 0.8069, 0.4414, 0.8069, 0.4414, 0.8069, 0.4414, 0.8069, 0.4414, 0.8069, 0.4414, 0.8069, 0.4414, 0.8069, 0.4414, 0.8069, 0.4414, 0.8069, 0.4414, 0.8069, 0.4414, 0.8069, 0.4414, 0.8069, 0.4414, 0.8069, 0.4414, 0.8069, 0.4414, 0.8069, 0.4414, 0.8069, 0.4414, 0.8069, 0.4414, 0.8069, 0.4414, 0.8069, 0.4414, 0.8069, 0.4414, 0.8069, 0.4414, 0.8069, 0.4414, 0.8069, 0.4414, 0.8069, 0.4414, 0.8069, 0.4414, 0.8069, 0.4414, 0.8069, 0.4414, 0.8069, 0.4414, 0.8069, 0.4414, 0.8069, 0.4414, 0.8069, 0.4414, 0.8069, 0.4414, 0.8069, 0.4414, 0.8069, 0.4414, 0.8069, 0.4414, 0.8069, 0.4414, 0.8069, 0.4414, 0.8069, 0.4414, 0.8069, 0.4414, 0.8069, 0.4414, 0.8069, 0.4414, 0.8069, 0.4414, 0.8069, 0.4414, 0.8069, 0.4414, 0.8069, 0.4414, 0.8069, 0.4414, 0.8069, 0.4414, 0.8069, 0.4414, 0.8069, 0.4414, 0.8069, 0.4414, 0.8069, 0.4414, 0.8069, 0.4414, 0.8069, 0.4414, 0.8069, 0.4414, 0.8069, 0.4414, 0.8069, 0.4414, 0.8069, 0.4414, 0.8069, 0.4414, 0.8069, 0.4414, 0.8069, 0.4414, 0.8069, 0.4414, 0.8069, 0.4414, 0.8069, 0.4414, 0.8069, 0.4414, 0.8069, 0.4414, 0.8069, 0.4414, 0.8069, 0.4414, 0.8069, 0.4414, 0.8069, 0.4414, 0.8069, 0.4414, 0.8069, 0.4414, 0.8069, 0.4414, 0.8069, 0.4414, 0.8069, 0.4414, 0.8069, 0.4414, 0.8069, 0.4414, 0.8069, 0.4414, 0.8069, 0.4414, 0.8069, 0.4414, 0.8069, 0.4414, 0.8069, 0.4414, 0.8069, 0.4414, 0.8069, 0.4414, 0.8069, 0.4414, 0.8069, 0.4414, 0.8069, 0.4414, 0.8069, 0.4414, 0.8069, 0.4414, 0.8069, 0.4414, 0.8069, 0.4414, 0.8069, 0.4414, 0.8069, 0.4414, 0.8069, 0.4414, 0.8069, 0.4414, 0.8069, 0.4414, 0.8069, 0.4414, 0.8069, 0.4414, 0.8069, 0.4414, 0.8069, 0.4414, 0.8069, 0.4414, 0.8069, 0.4414, 0.8069, 0.4414, 0.8069, 0.4414, 0.8069, 0.4414, 0.8069, 0.4414, 0.8069, 0.4414, 0.8069, 0.4414, 0.8069, 0.4414, 0.8069, 0.4414, 0.8069, 0.4414, 0.8069, 0.4414, 0.8069, 0.4414, 0.8069, 0.4414, 0.8069, 0.4414, 0.8069, 0.4414, 0.8069, 0.4414, 0.8069, 0.4414, 0.8069, 0.4414, 0.8069, 0.4414, 0.8069, 0.4414, 0.8069, 0.4414, 0.8069, 0.4414, 0.8069, 0.4414, 0.8069, 0.4414, 0.8069, 0.4414, 0.8069, 0.4414, 0.8069, 0.4414, 0.8069, 0.4414, 0.8069, 0.4414, 0.8069, 0.4414, 0.8069, 0.4414, 0.8069, 0.4414, 0.8069, 0.4414, 0.8069, 0.4414, 0.8069, 0.4414, 0.8069, 0.4414, 0.8069, 0.4414, 0.8069, 0.4414, 0.8069, 0.4414, 0.8069, 0.4414, 0.8069, 0.4414, 0.8069, 0.4414, 0.8069, 0.4414, 0.8069, 0.4414, 0.8069, 0.4414, 0.8069, 0.4414, 0.8069, 0.4414, 0.8069, 0.4414, 0.8069, 0.4414, 0.8069, 0.4414, 0.8069, 0.4414, 0.8069, 0.4414, 0.8069, 0.4414, 0.8069, 0.4414, 0.8069, 0.4414, 0.8069, 0.4414, 0.8069, 0.4414, 0.8069, 0.4414, 0.8069, 0.4414, 0.8069, 0.4414, 0.8069, 0.4414, 0.8069, 0.4414, 0.8069, 0.4414, 0.8069, 0.4414, 0.8069, 0.4414, 0.8069, 0.4414, 0.8069, 0.4414, 0.8069, 0.4414, 0.8069, 0.4414, 0.8069, 0.4414, 0.8069, 0.4414, 0.8069, 0.4414, 0.8069, 0.4414, 0.8069, 0.4414, 0.8069, 0.4414, 0.8069, 0.4414, 0.8069, 0.4414, 0.8069, 0.4414, 0.8069, 0.4414, 0.8069, 0.4414, 0.8069, 0.4414, 0.8069, 0.4414, 0.8069, 0.4414, 0.8069, 0.4414, 0.8069, 0.4414, 0.8069, 0.4414, 0.8069, 0.4414, 0.8069, 0.4414, 0.8069, 0.4414, 0.8069, 0.4414, 0.8069, 0.4414, 0.8069, 0.4414, 0.8069, 0.4414, 0.8069, 0.4414, 0.8069, 0.4414, 0.8069, 0.4414, 0.8069, 0.4414, 0.8069, 0.4414, 0.8069, 0.4414, 0.8069, 0.4414, 0.8069, 0.4414, 0.8069, 0.4414, 0.8069, 0.4414, 0.8069, 0.4414, 0.8069, 0.4414, 0.8069, 0.4414, 0.8069, 0.4414, 0.8069, 0.4414, 0.8069, 0.4414, 0.8069, 0.4414, 0.8069, 0.4414, 0.8069, 0.4414, 0.8069, 0.4414, 0.8069, 0.4414, 0.8069, 0.4414, 0.8069, 0.4414, 0.8069, 0.4414, 0.8069, 0.4414, 0.8069, 0.4414, 0.8069, 0.4414, 0.8069, 0.4414, 0.8069, 0.4414, 0.8069, 0.4414, 0.8069, 0.4414, 0.8069, 0.4414, 0.8069, 0.4414, 0.8069, 0.4414, 0.8069, 0.4414, 0.8069, 0.4414, 0.8069, 0.4414, 0.8069, 0.4414, 0.8069, 0.4414, 0.8069, 0.4414, 0.8069, 0.4414, 0.8069, 0.4414, 0.8069, 0.4414, 0.8069, 0.4414, 0.8069, 0.4414, 0.8069, 0.4414, 0.8069, 0.4414, 0.8069, 0.4414, 0.8069, 0.4414, 0.8069, 0.4414, 0.8069, 0.4414, 0.8069, 0.4414, 0.8069, 0.4414, 0.8069, 0.4414, 0.8069, 0.4414, 0.8069, 0.4414, 0.8069, 0.4414, 0.8069, 0.4414, 0.8069, 0.4414, 0.8069, 0.4414, 0.8069, 0.4414, 0.8164, 0.1756, 0.8164, 0.1756, 0.8164, 0.1756, 0.8164, 0.1756, 0.8164, 0.1756, 0.8164, 0.1756, 0.8164, 0.1756, 0.8164, 0.1756, 0.8164, 0.1756, 0.8164, 0.1756, 0.8164, 0.1756, 0.8164, 0.1756, 0.8164, 0.1756, 0.8164, 0.1756, 0.8164, 0.1756, 0.8164, 0.1756, 0.8164, 0.1756, 0.8164, 0.1756, 0.8164, 0.1756, 0.8164, 0.1756, 0.8164, 0.1756, 0.8164, 0.1756, 0.8164, 0.1756, 0.8164, 0.1756, 0.8164, 0.1756, 0.8164, 0.1756, 0.8164, 0.1756, 0.8164, 0.1756, 0.8164, 0.1756, 0.8164, 0.1756, 0.8164, 0.1756, 0.8164, 0.1756, 0.8164, 0.1756, 0.8164, 0.1756, 0.8164, 0.1756, 0.8164, 0.1756, 0.8164, 0.1756, 0.8164, 0.1756, 0.8164, 0.1756, 0.8164, 0.1756, 0.8164, 0.1756, 0.8164, 0.1756, 0.8164, 0.1756, 0.8164, 0.1756, 0.8164, 0.1756, 0.8164, 0.1756, 0.8164, 0.1756, 0.8164, 0.1756, 0.8164, 0.1756, 0.8164, 0.1756, 0.8164, 0.1756, 0.8164, 0.1756, 0.8164, 0.1756, 0.8164, 0.1756, 0.8164, 0.1756, 0.8164, 0.1756, 0.8164, 0.1756, 0.8164, 0.1756, 0.8164, 0.1756, 0.8164, 0.1756, 0.8164, 0.1756, 0.8164, 0.1756, 0.8164, 0.1756, 0.8164, 0.1756, 0.8164, 0.1756, 0.8164, 0.1756, 0.8164, 0.1756, 0.8164, 0.1756, 0.8164, 0.1756, 0.8164, 0.1756, 0.8164, 0.1756, 0.8164, 0.1756, 0.8164, 0.1756, 0.8164, 0.1756, 0.8164, 0.1756, 0.8164, 0.1756, 0.8164, 0.1756, 0.8164, 0.1756, 0.8164, 0.1756, 0.8164, 0.1756, 0.8164, 0.1756, 0.8164, 0.1756, 0.8164, 0.1756, 0.8164, 0.1756, 0.8164, 0.1756, 0.8164, 0.1756, 0.8164, 0.1756, 0.8164, 0.1756, 0.8164, 0.1756, 0.8164, 0.1756, 0.8164, 0.1756, 0.8164, 0.1756, 0.8164, 0.1756, 0.8164, 0.1756, 0.8164, 0.1756, 0.8164, 0.1756, 0.8164, 0.1756, 0.8164, 0.1756, 0.8164, 0.1756, 0.8164, 0.1756, 0.8164, 0.1756, 0.8164, 0.1756, 0.8164, 0.1756, 0.8164, 0.1756, 0.8164, 0.1756, 0.8164, 0.1756, 0.8164, 0.1756, 0.8164, 0.1756, 0.8164, 0.1756, 0.8164, 0.1756, 0.8164, 0.1756, 0.8164, 0.1756, 0.8164, 0.1756, 0.8164, 0.1756, 0.8164, 0.1756, 0.8164, 0.1756, 0.8164, 0.1756, 0.8164, 0.1756, 0.8164, 0.1756, 0.8164, 0.1756, 0.8164, 0.1756, 0.8164, 0.1756, 0.8164, 0.1756, 0.8164, 0.1756, 0.8164, 0.1756, 0.8164, 0.1756, 0.8164, 0.1756, 0.8164, 0.1756, 0.8164, 0.1756, 0.8164, 0.1756, 0.8164, 0.1756, 0.8164, 0.1756, 0.8164, 0.1756, 0.8164, 0.1756, 0.8164, 0.1756, 0.8164, 0.1756, 0.8164, 0.1756, 0.8164, 0.1756, 0.8164, 0.1756, 0.8164, 0.1756, 0.8164, 0.1756, 0.8164, 0.1756, 0.8164, 0.1756, 0.8164, 0.1756, 0.8164, 0.1756, 0.8164, 0.1756, 0.8164, 0.1756, 0.8164, 0.1756, 0.8164, 0.1756, 0.8164, 0.1756, 0.8164, 0.1756, 0.8164, 0.1756, 0.8164, 0.1756, 0.8164, 0.1756, 0.8164, 0.1756, 0.8164, 0.1756, 0.8164, 0.1756, 0.8164, 0.1756, 0.8164, 0.1756, 0.8164, 0.1756, 0.8164, 0.1756, 0.8164, 0.1756, 0.8164, 0.1756, 0.8164, 0.1756, 0.8164, 0.1756, 0.8164, 0.1756, 0.8164, 0.1756, 0.8164, 0.1756, 0.8164, 0.1756, 0.8164, 0.1756, 0.8164, 0.1756, 0.8164, 0.1756, 0.8164, 0.1756, 0.8164, 0.1756, 0.8164, 0.1756, 0.8164, 0.1756, 0.8164, 0.1756, 0.8164, 0.1756, 0.8164, 0.1756, 0.8164, 0.1756, 0.8164, 0.1756, 0.8164, 0.1756, 0.8164, 0.1756, 0.8164, 0.1756, 0.8164, 0.1756, 0.8164, 0.1756, 0.8164, 0.1756, 0.8164, 0.1756, 0.8164, 0.1756, 0.8164, 0.1756, 0.8164, 0.1756, 0.8164, 0.1756, 0.8164, 0.1756, 0.8164, 0.1756, 0.8164, 0.1756, 0.8164, 0.1756, 0.8164, 0.1756, 0.8164, 0.1756, 0.8164, 0.1756, 0.8164, 0.1756, 0.8164, 0.1756, 0.8164, 0.1756, 0.8164, 0.1756, 0.8164, 0.1756, 0.8164, 0.1756, 0.8164, 0.1756, 0.8164, 0.1756, 0.8164, 0.1756, 0.8164, 0.1756, 0.8164, 0.1756, 0.8164, 0.1756, 0.8164, 0.1756, 0.8164, 0.1756, 0.8164, 0.1756, 0.8164, 0.1756, 0.8164, 0.1756, 0.8164, 0.1756, 0.8164, 0.1756, 0.8164, 0.1756, 0.8164, 0.1756, 0.8164, 0.1756, 0.8164, 0.1756, 0.8164, 0.1756, 0.8164, 0.1756, 0.8164, 0.1756, 0.8164, 0.1756, 0.8164, 0.1756, 0.8164, 0.1756, 0.8164, 0.1756, 0.8164, 0.1756, 0.8164, 0.1756, 0.8164, 0.1756, 0.8164, 0.1756, 0.8164, 0.1756, 0.8164, 0.1756, 0.8164, 0.1756, 0.8164, 0.1756, 0.8164, 0.1756, 0.8164, 0.1756, 0.8164, 0.1756, 0.8164, 0.1756, 0.8164, 0.1756, 0.8164, 0.1756, 0.8164, 0.1756, 0.8164, 0.1756, 0.8164, 0.1756, 0.8164, 0.1756, 0.8164, 0.1756, 0.8164, 0.1756, 0.8164, 0.1756, 0.8164, 0.1756, 0.8164, 0.1756, 0.8164, 0.1756, 0.8164, 0.1756, 0.8164, 0.1756, 0.8164, 0.1756, 0.8164, 0.1756, 0.8164, 0.1756, 0.8164, 0.1756, 0.8164, 0.1756, 0.8164, 0.1756, 0.8164, 0.1756, 0.8164, 0.1756, 0.8164, 0.1756, 0.8164, 0.1756, 0.8164, 0.1756, 0.8164, 0.1756, 0.8164, 0.1756, 0.8164, 0.1756, 0.8164, 0.1756, 0.8164, 0.1756, 0.8164, 0.1756, 0.8164, 0.1756, 0.8164, 0.1756, 0.8164, 0.1756, 0.8164, 0.1756, 0.8164, 0.1756, 0.8164, 0.1756, 0.8164, 0.1756, 0.8164, 0.1756, 0.8164, 0.1756, 0.8164, 0.1756, 0.8164, 0.1756, 0.8164, 0.1756, 0.8164, 0.1756, 0.8164, 0.1756, 0.8164, 0.1756, 0.8164, 0.1756, 0.8164, 0.1756, 0.8164, 0.1756, 0.8164, 0.1756, 0.8164, 0.1756, 0.8164, 0.1756, 0.8164, 0.1756, 0.8164, 0.1756, 0.8164, 0.1756, 0.8164, 0.1756, 0.8164, 0.1756, 0.8164, 0.1756, 0.8164, 0.1756, 0.8164, 0.1756, 0.8164, 0.1756, 0.8164, 0.1756, 0.8164, 0.1756, 0.8164, 0.1756, 0.8164, 0.1756, 0.8164, 0.1756, 0.8164, 0.1756, 0.8164, 0.1756, 0.8164, 0.1756, 0.8164, 0.1756, 0.8164, 0.1756, 0.8164, 0.1756, 0.8164, 0.1756, 0.8164, 0.1756, 0.8164, 0.1756, 0.8164, 0.1756, 0.8164, 0.1756, 0.8164, 0.1756, 0.8164, 0.1756, 0.8164, 0.1756, 0.8164, 0.1756, 0.8164, 0.1756, 0.8164, 0.1756, 0.8164, 0.1756, 0.8164, 0.1756, 0.8164, 0.1756, 0.8164, 0.1756, 0.8164, 0.1756, 0.8164, 0.1756, 0.8164, 0.1756, 0.8164, 0.1756, 0.8164, 0.1756, 0.8164, 0.1756, 0.8164, 0.1756, 0.8164, 0.1756, 0.8164, 0.1756, 0.8164, 0.1756, 0.8164, 0.1756, 0.8164, 0.1756, 0.8164, 0.1756, 0.8164, 0.1756, 0.8164, 0.1756, 0.8164, 0.1756, 0.8164, 0.1756, 0.8164, 0.1756, 0.8164, 0.1756, 0.8164, 0.1756, 0.8164, 0.1756, 0.8164, 0.1756, 0.8164, 0.1756, 0.8164, 0.1756, 0.8164, 0.1756, 0.8164, 0.1756, 0.8164, 0.1756, 0.8164, 0.1756, 0.8164, 0.1756, 0.8164, 0.1756, 0.8164, 0.1756, 0.8164, 0.1756, 0.8164, 0.1756, 0.8164, 0.1756, 0.8164, 0.1756, 0.8164, 0.1756, 0.8164, 0.1756, 0.8164, 0.1756, 0.8164, 0.1756, 0.8164, 0.1756, 0.8164, 0.1756, 0.8164, 0.1756, 0.8164, 0.1756, 0.8164, 0.1756, 0.8164, 0.1756, 0.8164, 0.1756, 0.8164, 0.1756, 0.8164, 0.1756, 0.8164, 0.1756, 0.8164, 0.1756, 0.8164, 0.1756, 0.8164, 0.1756, 0.8164, 0.1756, 0.8164, 0.1756, 0.8164, 0.1756, 0.8164, 0.1756, 0.8164, 0.1756, 0.8164, 0.1756, 0.8164, 0.1756, 0.8164, 0.1756, 0.8164, 0.1756, 0.8164, 0.1756, 0.8164, 0.1756, 0.8164, 0.1756, 0.8164, 0.1756, 0.8164, 0.1756, 0.8164, 0.1756, 0.8164, 0.1756, 0.8164, 0.1756, 0.8164, 0.1756, 0.8164, 0.1756, 0.8164, 0.1756, 0.8164, 0.1756, 0.8164, 0.1756, 0.8164, 0.1756, 0.8164, 0.1756, 0.8164, 0.1756, 0.8164, 0.1756, 0.8164, 0.1756, 0.8164, 0.1756, 0.8164, 0.1756, 0.8164, 0.1756, 0.8164, 0.1756, 0.8164, 0.1756, 0.8164, 0.1756, 0.8164, 0.1756, 0.8164, 0.1756, 0.8164, 0.1756, 0.8164, 0.1756, 0.8164, 0.1756, 0.8164, 0.1756, 0.8164, 0.1756, 0.8164, 0.1756, 0.8164, 0.1756, 0.8164, 0.1756, 0.8164, 0.1756, 0.8164, 0.1756, 0.8164, 0.1756, 0.8164, 0.1756, 0.8164, 0.1756, 0.8164, 0.1756, 0.8164, 0.1756, 0.8164, 0.1756, 0.8164, 0.1756, 0.8164, 0.1756, 0.8164, 0.1756, 0.8164, 0.1756, 0.8164, 0.1756, 0.8164, 0.1756, 0.8164, 0.1756, 0.8164, 0.1756, 0.8164, 0.1756, 0.8164, 0.1756, 0.8164, 0.1756, 0.8164, 0.1756, 0.8164, 0.1756, 0.8164, 0.1756, 0.8164, 0.1756, 0.8164, 0.1756, 0.8164, 0.1756, 0.8164, 0.1756, 0.8164, 0.1756, 0.8164, 0.1756, 0.8164, 0.1756, 0.8164, 0.1756, 0.8164, 0.1756, 0.8164, 0.1756, 0.8164, 0.1756, 0.8164, 0.1756, 0.8164, 0.1756, 0.8164, 0.1756, 0.8164, 0.1756, 0.8164, 0.1756, 0.8164, 0.1756, 0.8164, 0.1756, 0.8164, 0.1756, 0.8164, 0.1756, 0.8164, 0.1756, 0.8164, 0.1756, 0.8164, 0.1756, 0.8164, 0.1756, 0.8164, 0.1756, 0.8164, 0.1756, 0.8164, 0.1756, 0.8164, 0.1756, 0.8164, 0.1756, 0.8164, 0.1756, 0.8164, 0.1756, 0.8164, 0.1756, 0.8164, 0.1756, 0.8164, 0.1756, 0.8164, 0.1756, 0.8164, 0.1756, 0.8164, 0.1756, 0.8164, 0.1756, 0.8164, 0.1756, 0.8164, 0.1756, 0.8164, 0.1756, 0.8164, 0.1756, 0.8164, 0.1756, 0.8164, 0.1756, 0.8164, 0.1756, 0.8164, 0.1756, 0.8164, 0.1756, 0.8164, 0.1756, 0.8164, 0.1756, 0.8164, 0.1756, 0.8164, 0.1756, 0.8164, 0.1756, 0.8164, 0.1756, 0.8164, 0.1756, 0.8164, 0.1756, 0.8164, 0.1756, 0.8164, 0.1756, 0.8164, 0.1756, 0.8164, 0.1756, 0.8164, 0.1756, 0.8164, 0.1756, 0.8164, 0.1756, 0.8164, 0.1756, 0.8164, 0.1756, 0.8164, 0.1756, 0.8164, 0.1756, 0.8164, 0.1756, 0.8164, 0.1756, 0.8164, 0.1756, 0.8164, 0.1756, 0.8164, 0.1756, 0.8164, 0.1756, 0.8164, 0.1756, 0.8164, 0.1756, 0.8164, 0.1756, 0.8164, 0.1756, 0.8164, 0.1756, 0.8164, 0.1756, 0.8164, 0.1756, 0.8164, 0.1756, 0.8164, 0.1756, 0.8164, 0.1756, 0.8164, 0.1756, 0.8164, 0.1756, 0.8164, 0.1756, 0.8164, 0.1756, 0.8164, 0.1756, 0.8164, 0.1756, 0.8164, 0.1756, 0.8164, 0.1756, 0.8164, 0.1756, 0.8164, 0.1756, 0.8164, 0.1756, 0.8164, 0.1756, 0.8164, 0.1756, 0.8164, 0.1756, 0.8164, 0.1756, 0.8164, 0.1756, 0.8164, 0.1756, 0.8164, 0.1756, 0.8164, 0.1756, 0.8164, 0.1756, 0.8164, 0.1756, 0.8164, 0.1756, 0.8164, 0.1756, 0.8164, 0.1756, 0.8164, 0.1756, 0.8164, 0.1756, 0.8164, 0.1756, 0.8164, 0.1756, 0.8164, 0.1756, 0.8164, 0.1756, 0.8164, 0.1756, 0.8164, 0.1756, 0.8164, 0.1756, 0.8164, 0.1756, 0.8164, 0.1756, 0.8164, 0.1756, 0.8164, 0.1756, 0.8164, 0.1756, 0.8164, 0.1756, 0.8164, 0.1756, 0.8164, 0.1756, 0.8164, 0.1756, 0.8164, 0.1756, 0.8164, 0.1756, 0.8164, 0.1756, 0.8164, 0.1756, 0.8164, 0.1756, 0.8164, 0.1756, 0.8164, 0.1756, 0.8164, 0.1756, 0.8164, 0.1756, 0.8164, 0.1756, 0.8164, 0.1756, 0.8164, 0.1756, 0.8164, 0.1756, 0.8164, 0.1756, 0.8164, 0.1756, 0.8164, 0.1756, 0.8164, 0.1756, 0.8164, 0.1756, 0.8164, 0.1756, 0.8164, 0.1756, 0.8164, 0.1756, 0.8164, 0.1756, 0.8164, 0.1756, 0.8164, 0.1756, 0.8164, 0.1756, 0.8164, 0.1756, 0.8164, 0.1756, 0.8164, 0.1756, 0.8164, 0.1756, 0.8164, 0.1756, 0.8164, 0.1756, 0.8164, 0.1756, 0.8164, 0.1756, 0.8164, 0.1756, 0.8164, 0.1756, 0.8164, 0.1756, 0.8164, 0.1756, 0.8164, 0.1756, 0.8164, 0.1756, 0.8164, 0.1756, 0.8164, 0.1756, 0.8164, 0.1756, 0.8164, 0.1756, 0.8164, 0.1756, 0.8164, 0.1756, 0.8164, 0.1756, 0.8164, 0.1756, 0.8164, 0.1756, 0.8164, 0.1756, 0.8164, 0.1756, 0.8164, 0.1756, 0.8164, 0.1756, 0.8164, 0.1756, 0.8164, 0.1756, 0.8164, 0.1756, 0.8164, 0.1756, 0.8164, 0.1756, 0.8164, 0.1756, 0.8164, 0.1756, 0.8164, 0.1756, 0.8164, 0.1756, 0.8164, 0.1756, 0.8164, 0.1756, 0.8164, 0.1756, 0.8164, 0.1756, 0.8164, 0.1756, 0.8164, 0.1756, 0.8164, 0.1756, 0.8164, 0.1756, 0.8164, 0.1756, 0.8164, 0.1756, 0.8164, 0.1756, 0.8164, 0.1756, 0.8164, 0.1756, 0.8164, 0.1756, 0.8164, 0.1756, 0.8164, 0.1756, 0.8164, 0.1756, 0.8164, 0.1756, 0.8164, 0.1756, 0.8164, 0.1756, 0.8164, 0.1756, 0.8164, 0.1756, 0.8164, 0.1756, 0.8164, 0.1756, 0.8164, 0.1756, 0.8164, 0.1756, 0.8164, 0.1756, 0.8164, 0.1756, 0.8164, 0.1756, 0.8164, 0.1756, 0.8164, 0.1756, 0.8164, 0.1756, 0.8164, 0.1756, 0.8164, 0.1756, 0.8164, 0.1756, 0.8164, 0.1756, 0.8164, 0.1756, 0.8164, 0.1756, 0.8164, 0.1756, 0.8164, 0.1756, 0.8164, 0.1756, 0.8164, 0.1756, 0.8164, 0.1756, 0.8164, 0.1756, 0.8164, 0.1756, 0.8164, 0.1756, 0.8164, 0.1756, 0.8164, 0.1756, 0.8164, 0.1756, 0.8164, 0.1756, 0.8164, 0.1756, 0.8164, 0.1756, 0.8164, 0.1756, 0.8164, 0.1756, 0.8164, 0.1756, 0.8164, 0.1756, 0.8164, 0.1756, 0.8164, 0.1756, 0.8164, 0.1756, 0.8164, 0.1756, 0.8164, 0.1756, 0.8164, 0.1756, 0.8164, 0.1756, 0.8164, 0.1756, 0.8164, 0.1756, 0.8164, 0.1756, 0.8164, 0.1756, 0.8164, 0.1756, 0.8164, 0.1756, 0.8164, 0.1756, 0.8164, 0.1756, 0.8164, 0.1756, 0.8164, 0.1756, 0.8164, 0.1756, 0.8164, 0.1756, 0.8164, 0.1756, 0.8164, 0.1756, 0.8164, 0.1756, 0.8164, 0.1756, 0.8164, 0.1756, 0.8164, 0.1756, 0.8164, 0.1756, 0.8164, 0.1756, 0.8164, 0.1756, 0.8164, 0.1756, 0.8164, 0.1756, 0.8164, 0.1756, 0.8164, 0.1756, 0.8164, 0.1756, 0.8164, 0.1756, 0.8069, 0.4414, 0.8069, 0.4414, 0.8069, 0.4414, 0.8069, 0.4414, 0.8069, 0.4414, 0.8069, 0.4414, 0.8069, 0.4414, 0.8069, 0.4414, 0.8069, 0.4414, 0.8069, 0.4414, 0.8069, 0.4414, 0.8069, 0.4414, 0.8069, 0.4414, 0.8069, 0.4414, 0.8069, 0.4414, 0.8069, 0.4414, 0.8069, 0.4414, 0.8069, 0.4414, 0.8069, 0.4414, 0.8069, 0.4414, 0.8069, 0.4414, 0.8069, 0.4414, 0.8069, 0.4414, 0.8069, 0.4414, 0.8069, 0.4414, 0.8069, 0.4414, 0.8069, 0.4414, 0.8069, 0.4414, 0.8069, 0.4414, 0.8069, 0.4414, 0.8069, 0.4414, 0.8069, 0.4414, 0.8069, 0.4414, 0.8069, 0.4414, 0.8069, 0.4414, 0.8069, 0.4414, 0.8069, 0.4414, 0.8069, 0.4414, 0.8069, 0.4414, 0.8069, 0.4414, 0.8069, 0.4414, 0.8069, 0.4414, 0.8069, 0.4414, 0.8069, 0.4414, 0.8069, 0.4414, 0.8069, 0.4414, 0.8069, 0.4414, 0.8069, 0.4414, 0.8069, 0.4414, 0.8069, 0.4414, 0.8069, 0.4414, 0.8069, 0.4414, 0.8069, 0.4414, 0.8069, 0.4414, 0.8069, 0.4414, 0.8069, 0.4414, 0.8164, 0.1756, 0.8164, 0.1756, 0.8164, 0.1756, 0.8164, 0.1756, 0.8164, 0.1756, 0.8164, 0.1756, 0.8164, 0.1756, 0.8164, 0.1756, 0.8164, 0.1756, 0.8164, 0.1756, 0.8164, 0.1756, 0.8164, 0.1756, 0.8164, 0.1756, 0.8164, 0.1756, 0.8164, 0.1756, 0.8164, 0.1756, 0.8164, 0.1756, 0.8164, 0.1756, 0.8164, 0.1756, 0.8164, 0.1756, 0.8164, 0.1756, 0.8164, 0.1756, 0.8164, 0.1756, 0.8164, 0.1756, 0.8164, 0.1756, 0.8164, 0.1756, 0.8164, 0.1756, 0.8164, 0.1756, 0.8164, 0.1756, 0.8164, 0.1756, 0.8164, 0.1756, 0.8164, 0.1756, 0.8164, 0.1756, 0.8164, 0.1756, 0.8164, 0.1756, 0.8164, 0.1756, 0.8164, 0.1756, 0.8164, 0.1756, 0.8164, 0.1756, 0.8164, 0.1756, 0.8164, 0.1756, 0.8164, 0.1756, 0.8164, 0.1756, 0.8164, 0.1756, 0.8164, 0.1756, 0.8164, 0.1756, 0.8164, 0.1756, 0.8164, 0.1756, 0.8164, 0.1756, 0.8164, 0.1756, 0.8164, 0.1756, 0.8164, 0.1756, 0.8164, 0.1756, 0.8164, 0.1756, 0.8164, 0.1756, 0.8164, 0.1756, 0.8164, 0.1756, 0.8164, 0.1756, 0.8164, 0.1756, 0.8164, 0.1756, 0.8164, 0.1756, 0.8164, 0.1756, 0.8164, 0.1756, 0.8164, 0.1756, 0.8164, 0.1756, 0.8164, 0.1756, 0.8164, 0.1756, 0.8164, 0.1756, 0.8164, 0.1756, 0.8164, 0.1756, 0.8164, 0.1756, 0.8164, 0.1756, 0.8164, 0.1756, 0.8164, 0.1756, 0.8164, 0.1756, 0.8164, 0.1756, 0.8164, 0.1756, 0.8164, 0.1756, 0.8164, 0.1756, 0.8164, 0.1756, 0.8164, 0.1756, 0.8164, 0.1756, 0.8164, 0.1756, 0.8164, 0.1756, 0.8164, 0.1756, 0.8164, 0.1756, 0.8164, 0.1756, 0.8164, 0.1756, 0.8164, 0.1756, 0.8164, 0.1756, 0.8164, 0.1756, 0.8164, 0.1756, 0.8164, 0.1756, 0.8164, 0.1756, 0.8164, 0.1756, 0.8164, 0.1756, 0.8164, 0.1756, 0.8164, 0.1756, 0.8164, 0.1756, 0.8164, 0.1756, 0.8164, 0.1756, 0.8164, 0.1756, 0.8164, 0.1756, 0.8164, 0.1756, 0.8164, 0.1756, 0.8164, 0.1756, 0.8164, 0.1756, 0.8164, 0.1756, 0.8164, 0.1756, 0.8164, 0.1756, 0.8164, 0.1756, 0.8164, 0.1756, 0.8164, 0.1756, 0.8164, 0.1756, 0.8164, 0.1756, 0.8164, 0.1756, 0.8164, 0.1756, 0.8164, 0.1756, 0.8164, 0.1756, 0.8164, 0.1756, 0.8164, 0.1756, 0.8164, 0.1756, 0.8164, 0.1756, 0.8164, 0.1756, 0.8164, 0.1756, 0.8164, 0.1756, 0.8164, 0.1756, 0.8164, 0.1756, 0.8164, 0.1756, 0.8164, 0.1756, 0.8164, 0.1756, 0.8164, 0.1756, 0.8164, 0.1756, 0.8164, 0.1756, 0.8164, 0.1756, 0.8164, 0.1756, 0.8164, 0.1756, 0.8164, 0.1756, 0.8164, 0.1756, 0.8164, 0.1756, 0.8164, 0.1756, 0.8164, 0.1756, 0.8164, 0.1756, 0.8164, 0.1756, 0.8164, 0.1756, 0.8164, 0.1756, 0.8164, 0.1756, 0.8164, 0.1756, 0.8164, 0.1756, 0.8164, 0.1756, 0.8164, 0.1756, 0.8164, 0.1756, 0.8164, 0.1756, 0.8164, 0.1756, 0.8164, 0.1756, 0.8164, 0.1756, 0.8164, 0.1756, 0.8164, 0.1756, 0.8164, 0.1756, 0.8164, 0.1756, 0.8164, 0.1756, 0.8164, 0.1756, 0.8164, 0.1756, 0.8164, 0.1756, 0.8164, 0.1756, 0.8164, 0.1756, 0.8164, 0.1756, 0.8164, 0.1756, 0.8164, 0.1756, 0.8164, 0.1756, 0.8164, 0.1756, 0.8164, 0.1756, 0.8164, 0.1756, 0.8164, 0.1756, 0.8164, 0.1756, 0.8164, 0.1756, 0.8164, 0.1756, 0.8164, 0.1756, 0.8164, 0.1756, 0.8164, 0.1756, 0.8164, 0.1756, 0.8164, 0.1756, 0.8164, 0.1756, 0.8164, 0.1756, 0.8164, 0.1756, 0.8164, 0.1756, 0.8164, 0.1756, 0.8164, 0.1756, 0.8164, 0.1756, 0.8164, 0.1756, 0.8164, 0.1756, 0.8164, 0.1756, 0.8164, 0.1756, 0.8164, 0.1756, 0.8164, 0.1756, 0.8164, 0.1756, 0.8164, 0.1756, 0.8164, 0.1756, 0.8164, 0.1756, 0.8164, 0.1756, 0.8164, 0.1756, 0.8164, 0.1756, 0.8164, 0.1756, 0.8164, 0.1756, 0.8164, 0.1756, 0.8164, 0.1756, 0.8164, 0.1756, 0.8164, 0.1756, 0.8164, 0.1756, 0.8164, 0.1756, 0.8164, 0.1756, 0.8164, 0.1756, 0.8164, 0.1756, 0.8164, 0.1756, 0.8164, 0.1756, 0.8164, 0.1756, 0.8164, 0.1756, 0.8164, 0.1756, 0.8164, 0.1756, 0.8164, 0.1756, 0.8164, 0.1756, 0.8164, 0.1756, 0.8164, 0.1756, 0.8164, 0.1756, 0.8164, 0.1756, 0.8164, 0.1756, 0.8164, 0.1756, 0.8164, 0.1756, 0.8164, 0.1756, 0.8164, 0.1756, 0.8164, 0.1756, 0.8164, 0.1756, 0.8164, 0.1756, 0.8164, 0.1756, 0.8164, 0.1756, 0.8164, 0.1756, 0.8164, 0.1756, 0.8164, 0.1756, 0.8164, 0.1756, 0.8164, 0.1756])
me_icosphere_003.materials.append(mat_wood)
me_icosphere_003.materials.append(mat_leafes)
me_icosphere_003.use_remesh_fix_poles = True
me_icosphere_003.use_remesh_preserve_attributes = False
me_icosphere_003.use_mirror_vertex_groups = False
me_icosphere_003.update()
me_icosphere_001 = bpy.data.meshes.new('Icosphere.001')
me_icosphere_001.from_pydata([(-0.1661, -0.7896, -0.6961), (-0.1661, 0.5956, -0.6961), (0.8655, -0.7896, -0.1005), (0.8655, 0.5956, -0.1005), (0.8655, -0.7896, 1.091), (0.8655, 0.5956, 1.091), (-0.1661, -0.7896, 1.686), (-0.1661, 0.5956, 1.686), (-1.198, -0.7896, 1.091), (-1.198, 0.5956, 1.091), (-1.198, -0.7896, -0.1005), (-1.198, 0.5956, -0.1005), (-0.1661, 1.362, -0.007205), (0.2689, 1.362, 0.2439), (0.2689, 1.362, 0.7462), (-0.1661, 1.362, 0.9973), (-0.6011, 1.362, 0.7462), (-0.6011, 1.362, 0.2439), (0.6614, 0.8987, 0.01731), (0.6614, 0.8987, 0.9728), (-0.9936, 0.8987, 0.9728), (-0.9936, 0.8987, 0.01731), (-0.1661, 0.8987, -0.4604), (-0.1661, 0.8987, 1.451)], [], [(0, 1, 3, 2), (2, 3, 5, 4), (4, 5, 7, 6), (6, 7, 9, 8), (8, 9, 11, 10), (10, 11, 1, 0), (0, 2, 4, 6, 8, 10), (19, 18, 13, 14), (21, 20, 16, 17), (18, 22, 12, 13), (23, 19, 14, 15), (22, 21, 17, 12), (20, 23, 15, 16), (13, 12, 17, 16, 15, 14), (9, 7, 23, 20), (1, 11, 21, 22), (7, 5, 19, 23), (3, 1, 22, 18), (11, 9, 20, 21), (5, 3, 18, 19)])
_uv = me_icosphere_001.uv_layers.new(name='UVMap')
_uv.uv.foreach_set('vector', [0.8242, 0.4414, 0.8242, 0.4414, 0.8242, 0.4414, 0.8242, 0.4414, 0.8242, 0.4414, 0.8242, 0.4414, 0.8242, 0.4414, 0.8242, 0.4414, 0.8242, 0.4414, 0.8242, 0.4414, 0.8242, 0.4414, 0.8242, 0.4414, 0.8242, 0.4414, 0.8242, 0.4414, 0.8242, 0.4414, 0.8242, 0.4414, 0.8242, 0.4414, 0.8242, 0.4414, 0.8242, 0.4414, 0.8242, 0.4414, 0.8242, 0.4414, 0.8242, 0.4414, 0.8242, 0.4414, 0.8242, 0.4414, 0.8242, 0.4414, 0.8242, 0.4414, 0.8242, 0.4414, 0.8242, 0.4414, 0.8242, 0.4414, 0.8242, 0.4414, 0.8242, 0.4414, 0.8242, 0.4414, 0.8242, 0.4414, 0.8242, 0.4414, 0.8242, 0.4414, 0.8242, 0.4414, 0.8242, 0.4414, 0.8242, 0.4414, 0.8242, 0.4414, 0.8242, 0.4414, 0.8242, 0.4414, 0.8242, 0.4414, 0.8242, 0.4414, 0.8242, 0.4414, 0.8242, 0.4414, 0.8242, 0.4414, 0.8242, 0.4414, 0.8242, 0.4414, 0.8242, 0.4414, 0.8242, 0.4414, 0.8242, 0.4414, 0.8242, 0.4414, 0.8242, 0.4414, 0.8242, 0.4414, 0.8242, 0.4414, 0.8242, 0.4414, 0.8242, 0.4414, 0.8242, 0.4414, 0.8242, 0.4414, 0.8242, 0.4414, 0.8242, 0.4414, 0.8242, 0.4414, 0.8242, 0.4414, 0.8242, 0.4414, 0.8242, 0.4414, 0.8242, 0.4414, 0.8242, 0.4414, 0.8242, 0.4414, 0.8242, 0.4414, 0.8242, 0.4414, 0.8242, 0.4414, 0.8242, 0.4414, 0.8242, 0.4414, 0.8242, 0.4414, 0.8242, 0.4414, 0.8242, 0.4414, 0.8242, 0.4414, 0.8242, 0.4414, 0.8242, 0.4414, 0.8242, 0.4414, 0.8242, 0.4414, 0.8242, 0.4414, 0.8242, 0.4414, 0.8242, 0.4414])
me_icosphere_001.materials.append(mat_wood_001)
me_icosphere_001.materials.append(mat_leafes_001)
me_icosphere_001.use_remesh_fix_poles = True
me_icosphere_001.use_remesh_preserve_attributes = False
me_icosphere_001.use_mirror_vertex_groups = False
me_icosphere_001.update()
me_icosphere_002 = bpy.data.meshes.new('Icosphere.002')
me_icosphere_002.from_pydata([(-0.1661, 2.673, -0.4628), (0.6634, 2.673, 0.01611), (0.6634, 2.673, 0.974), (-0.1661, 2.673, 1.453), (-0.9957, 2.673, 0.974), (-0.9957, 2.673, 0.01611), (-0.2763, 3.93, -0.5229), (0.6053, 3.93, -0.01393), (0.6053, 3.93, 1.004), (-0.2763, 3.93, 1.513), (-1.158, 3.93, 1.004), (-1.158, 3.93, -0.01393), (-0.6121, 6.253, -0.1882), (0.1688, 6.354, 0.2766), (0.1825, 6.223, 1.181), (-0.5847, 5.991, 1.621), (-1.366, 5.89, 1.156), (-1.379, 6.021, 0.2517), (-1.355, 8.741, 0.6576), (-0.8794, 8.79, 0.8357), (-0.7782, 8.687, 1.325), (-1.153, 8.535, 1.637), (-1.629, 8.485, 1.458), (-1.73, 8.588, 0.969), (-1.468, 10.81, 1.34), (-1.06, 10.85, 1.565), (-1.04, 10.77, 2.027), (-1.428, 10.66, 2.263), (-1.837, 10.62, 2.037), (-1.857, 10.7, 1.576), (-1.62, 7.964, 1.356), (-1.696, 8.056, 0.7898), (-0.6397, 8.16, 1.26), (-1.092, 8.016, 1.591), (-1.243, 8.2, 0.4588), (-0.7154, 8.252, 0.6939), (-1.527, 7.012, 0.5276), (-0.8397, 6.977, 1.603), (-0.2855, 7.312, 0.5055), (-1.483, 6.889, 1.252), (-0.2411, 7.188, 1.23), (-0.9284, 7.224, 0.1544), (-0.1661, 1.53, 0.1587), (0.1252, 1.53, 0.3269), (0.1252, 1.53, 0.6632), (-0.1661, 1.53, 0.8314), (-0.4574, 1.53, 0.6632), (-0.4574, 1.53, 0.3269), (-1.521, 11.11, 1.601), (-1.294, 11.13, 1.727), (-1.282, 11.09, 1.984), (-1.499, 11.03, 2.116), (-1.727, 11.01, 1.99), (-1.738, 11.05, 1.733), (-0.7349, 1.84, 0.1667), (-0.7349, 1.84, 0.8234), (-0.1661, 1.84, 1.152), (0.4027, 1.84, 0.8234), (0.4027, 1.84, 0.1667), (-0.1661, 1.84, -0.1617)], [], [(2, 1, 7, 8), (7, 6, 12, 13), (5, 4, 10, 11), (1, 0, 6, 7), (3, 2, 8, 9), (0, 5, 11, 6), (4, 3, 9, 10), (31, 30, 22, 23), (6, 11, 17, 12), (10, 9, 15, 16), (8, 7, 13, 14), (11, 10, 16, 17), (9, 8, 14, 15), (18, 23, 29, 24), (33, 32, 20, 21), (35, 34, 18, 19), (34, 31, 23, 18), (30, 33, 21, 22), (22, 21, 27, 28), (20, 19, 25, 26), (23, 22, 28, 29), (21, 20, 26, 27), (19, 18, 24, 25), (40, 38, 35, 32), (39, 37, 33, 30), (41, 36, 31, 34), (38, 41, 34, 35), (37, 40, 32, 33), (36, 39, 30, 31), (17, 16, 39, 36), (13, 12, 41, 38), (12, 17, 36, 41), (16, 15, 37, 39), (14, 13, 38, 40), (15, 14, 40, 37), (20, 32, 35, 19), (55, 54, 47, 46), (43, 44, 45, 46, 47, 42), (57, 56, 45, 44), (59, 58, 43, 42), (54, 59, 42, 47), (56, 55, 46, 45), (58, 57, 44, 43), (24, 29, 53, 48), (49, 48, 53, 52, 51, 50), (28, 27, 51, 52), (26, 25, 49, 50), (29, 28, 52, 53), (27, 26, 50, 51), (25, 24, 48, 49), (1, 2, 57, 58), (3, 4, 55, 56), (5, 0, 59, 54), (0, 1, 58, 59), (2, 3, 56, 57), (4, 5, 54, 55)])
_uv = me_icosphere_002.uv_layers.new(name='UVMap')
_uv.uv.foreach_set('vector', [0.8193, 0.4414, 0.8193, 0.4414, 0.8193, 0.4414, 0.8193, 0.4414, 0.8193, 0.4414, 0.8193, 0.4414, 0.8193, 0.4414, 0.8193, 0.4414, 0.8193, 0.4414, 0.8193, 0.4414, 0.8193, 0.4414, 0.8193, 0.4414, 0.8193, 0.4414, 0.8193, 0.4414, 0.8193, 0.4414, 0.8193, 0.4414, 0.8193, 0.4414, 0.8193, 0.4414, 0.8193, 0.4414, 0.8193, 0.4414, 0.8193, 0.4414, 0.8193, 0.4414, 0.8193, 0.4414, 0.8193, 0.4414, 0.8193, 0.4414, 0.8193, 0.4414, 0.8193, 0.4414, 0.8193, 0.4414, 0.8193, 0.4414, 0.8193, 0.4414, 0.8193, 0.4414, 0.8193, 0.4414, 0.8193, 0.4414, 0.8193, 0.4414, 0.8193, 0.4414, 0.8193, 0.4414, 0.8193, 0.4414, 0.8193, 0.4414, 0.8193, 0.4414, 0.8193, 0.4414, 0.8193, 0.4414, 0.8193, 0.4414, 0.8193, 0.4414, 0.8193, 0.4414, 0.8193, 0.4414, 0.8193, 0.4414, 0.8193, 0.4414, 0.8193, 0.4414, 0.8193, 0.4414, 0.8193, 0.4414, 0.8193, 0.4414, 0.8193, 0.4414, 0.8193, 0.4414, 0.8193, 0.4414, 0.8193, 0.4414, 0.8193, 0.4414, 0.8193, 0.4414, 0.8193, 0.4414, 0.8193, 0.4414, 0.8193, 0.4414, 0.8193, 0.4414, 0.8193, 0.4414, 0.8193, 0.4414, 0.8193, 0.4414, 0.8193, 0.4414, 0.8193, 0.4414, 0.8193, 0.4414, 0.8193, 0.4414, 0.8193, 0.4414, 0.8193, 0.4414, 0.8193, 0.4414, 0.8193, 0.4414, 0.8193, 0.4414, 0.8193, 0.4414, 0.8193, 0.4414, 0.8193, 0.4414, 0.8193, 0.4414, 0.8193, 0.4414, 0.8193, 0.4414, 0.8193, 0.4414, 0.8193, 0.4414, 0.8193, 0.4414, 0.8193, 0.4414, 0.8193, 0.4414, 0.8193, 0.4414, 0.8193, 0.4414, 0.8193, 0.4414, 0.8193, 0.4414, 0.8193, 0.4414, 0.8193, 0.4414, 0.8193, 0.4414, 0.8193, 0.4414, 0.8193, 0.4414, 0.8193, 0.4414, 0.8193, 0.4414, 0.8193, 0.4414, 0.8193, 0.4414, 0.8193, 0.4414, 0.8193, 0.4414, 0.8193, 0.4414, 0.8193, 0.4414, 0.8193, 0.4414, 0.8193, 0.4414, 0.8193, 0.4414, 0.8193, 0.4414, 0.8193, 0.4414, 0.8193, 0.4414, 0.8193, 0.4414, 0.8193, 0.4414, 0.8193, 0.4414, 0.8193, 0.4414, 0.8193, 0.4414, 0.8193, 0.4414, 0.8193, 0.4414, 0.8193, 0.4414, 0.8193, 0.4414, 0.8193, 0.4414, 0.8193, 0.4414, 0.8193, 0.4414, 0.8193, 0.4414, 0.8193, 0.4414, 0.8193, 0.4414, 0.8193, 0.4414, 0.8193, 0.4414, 0.8193, 0.4414, 0.8193, 0.4414, 0.8193, 0.4414, 0.8193, 0.4414, 0.8193, 0.4414, 0.8193, 0.4414, 0.8193, 0.4414, 0.8193, 0.4414, 0.8193, 0.4414, 0.8193, 0.4414, 0.8193, 0.4414, 0.8193, 0.4414, 0.8193, 0.4414, 0.8193, 0.4414, 0.8193, 0.4414, 0.8193, 0.4414, 0.8193, 0.4414, 0.8193, 0.4414, 0.8193, 0.4414, 0.8193, 0.4414, 0.8193, 0.4414, 0.8193, 0.4414, 0.8193, 0.4414, 0.8193, 0.4414, 0.8193, 0.4414, 0.8193, 0.4414, 0.8193, 0.4414, 0.8193, 0.4414, 0.8193, 0.4414, 0.8193, 0.4414, 0.8193, 0.4414, 0.8193, 0.4414, 0.8193, 0.4414, 0.8193, 0.4414, 0.8193, 0.4414, 0.8193, 0.4414, 0.8193, 0.4414, 0.8193, 0.4414, 0.8193, 0.4414, 0.8193, 0.4414, 0.8193, 0.4414, 0.8193, 0.4414, 0.8193, 0.4414, 0.8193, 0.4414, 0.8193, 0.4414, 0.8193, 0.4414, 0.8193, 0.4414, 0.8193, 0.4414, 0.8193, 0.4414, 0.8193, 0.4414, 0.8193, 0.4414, 0.8193, 0.4414, 0.8193, 0.4414, 0.8193, 0.4414, 0.8193, 0.4414, 0.8193, 0.4414, 0.8193, 0.4414, 0.8193, 0.4414, 0.8193, 0.4414, 0.8193, 0.4414, 0.8193, 0.4414, 0.8193, 0.4414, 0.8193, 0.4414, 0.8193, 0.4414, 0.8193, 0.4414, 0.8193, 0.4414, 0.8193, 0.4414, 0.8193, 0.4414, 0.8193, 0.4414, 0.8193, 0.4414, 0.8193, 0.4414, 0.8193, 0.4414, 0.8193, 0.4414, 0.8193, 0.4414, 0.8193, 0.4414, 0.8193, 0.4414, 0.8193, 0.4414, 0.8193, 0.4414, 0.8193, 0.4414, 0.8193, 0.4414, 0.8193, 0.4414, 0.8193, 0.4414, 0.8193, 0.4414, 0.8193, 0.4414, 0.8193, 0.4414, 0.8193, 0.4414, 0.8193, 0.4414, 0.8193, 0.4414, 0.8193, 0.4414, 0.8193, 0.4414, 0.8193, 0.4414, 0.8193, 0.4414, 0.8193, 0.4414, 0.8193, 0.4414, 0.8193, 0.4414, 0.8193, 0.4414, 0.8193, 0.4414, 0.8193, 0.4414, 0.8193, 0.4414, 0.8193, 0.4414, 0.8193, 0.4414, 0.8193, 0.4414, 0.8193, 0.4414, 0.8193, 0.4414])
me_icosphere_002.materials.append(mat_wood_001)
me_icosphere_002.materials.append(mat_leafes_002)
me_icosphere_002.use_remesh_fix_poles = True
me_icosphere_002.use_remesh_preserve_attributes = False
me_icosphere_002.use_mirror_vertex_groups = False
me_icosphere_002.update()

# ---- objects
ob_tree = bpy.data.objects.new('Tree', me_icosphere_003)
ob_treestump = bpy.data.objects.new('TreeStump', me_icosphere_001)
ob_treetrunk = bpy.data.objects.new('TreeTrunk', me_icosphere_002)

# ---- transforms, parenting, visibility, modifiers, constraints
ob_tree.location = (0.0, 3.811, 0.0)
ob_tree.rotation_euler = (1.571, 0.0, 0.0)
ob_tree.lineart.crease_threshold = 0.0
ob_treestump.location = (0.0, -9.369, 0.0)
ob_treestump.rotation_euler = (1.571, 0.0, 0.0)
ob_treetrunk.location = (0.0, -9.324, 0.0)
ob_treetrunk.rotation_euler = (1.571, 0.0, 0.0)

# ---- collection membership
col_collection.objects.link(ob_tree)
col_collection.objects.link(ob_treestump)
col_collection.objects.link(ob_treetrunk)

# ---- scene / render settings (as saved in the file)
scene.frame_start = 1; scene.frame_end = 250; scene.frame_set(1)
scene.render.engine = 'BLENDER_EEVEE_NEXT'
scene.cycles.use_denoising = False
scene.cycles.samples = 128
scene.cycles.sampling_pattern = 'TABULATED_SOBOL'
scene.cycles.use_adaptive_sampling = False
scene.cycles.use_light_tree = False
scene.view_settings.view_transform = 'Filmic'
bpy.context.view_layer.update()

# ---- added for rendering (the .blend has no active camera and no usable light): camera, sun
cam_auto = bpy.data.cameras.new('AutoCamera')
cam_auto.lens = 50.0
cam_auto.sensor_width = 36.0
cam_auto.clip_end = 1000.0
ob_auto_camera = bpy.data.objects.new('AutoCamera', cam_auto)
scene.collection.objects.link(ob_auto_camera)
ob_auto_camera.location = (29.271, -37.2019, 32.5042)
ob_auto_camera.rotation_euler = (1.09748, -7.21219e-08, 0.694738)
scene.camera = ob_auto_camera
light_auto_sun = bpy.data.lights.new('AutoSun', 'SUN')
light_auto_sun.energy = 3.0
light_auto_sun.angle = 0.0523599
ob_auto_sun = bpy.data.objects.new('AutoSun', light_auto_sun)
scene.collection.objects.link(ob_auto_sun)
ob_auto_sun.rotation_euler = (0.872665, 0.174533, 0.523599)
bpy.context.view_layer.update()

